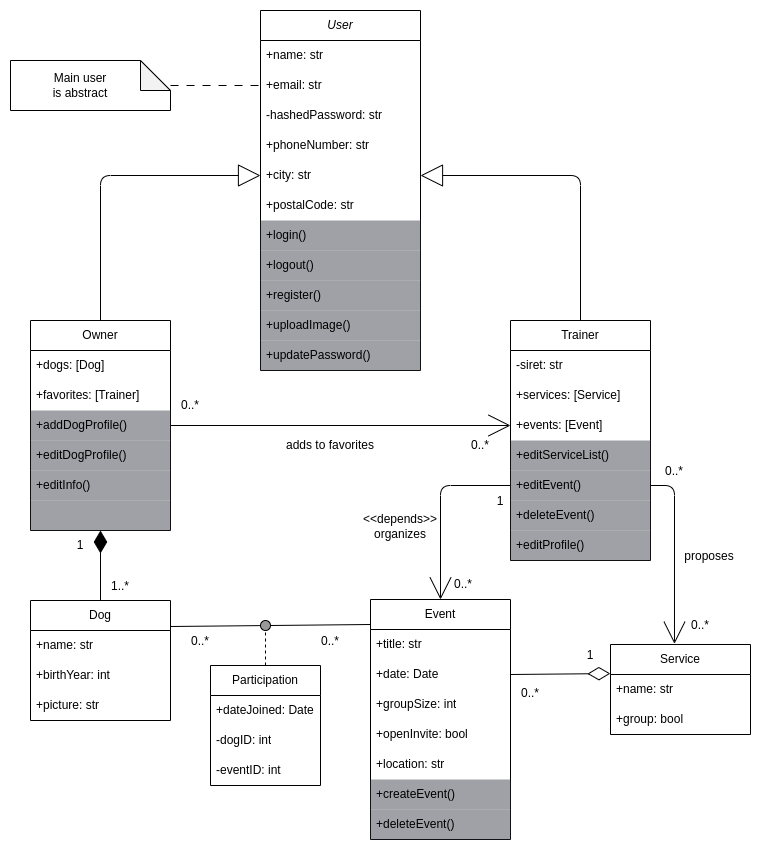

The diagram above was exported from draw.io. Its source (the exported page's mxGraphModel, read from the mxfile embedded in the PNG):
<mxGraphModel dx="950" dy="581" grid="1" gridSize="10" guides="1" tooltips="1" connect="1" arrows="1" fold="1" page="1" pageScale="1" pageWidth="850" pageHeight="1100" background="#FFFFFF" math="0" shadow="0">
  <root>
    <mxCell id="0" />
    <mxCell id="1" parent="0" />
    <mxCell id="2" value="&lt;i&gt;User&lt;/i&gt;" style="swimlane;fontStyle=0;childLayout=stackLayout;horizontal=1;startSize=30;horizontalStack=0;resizeParent=1;resizeParentMax=0;resizeLast=0;collapsible=1;marginBottom=0;whiteSpace=wrap;html=1;" parent="1" vertex="1">
      <mxGeometry x="330" y="10" width="160" height="360" as="geometry" />
    </mxCell>
    <mxCell id="5" value="+name: str" style="text;strokeColor=none;fillColor=none;align=left;verticalAlign=middle;spacingLeft=4;spacingRight=4;overflow=hidden;points=[[0,0.5],[1,0.5]];portConstraint=eastwest;rotatable=0;whiteSpace=wrap;html=1;" parent="2" vertex="1">
      <mxGeometry y="30" width="160" height="30" as="geometry" />
    </mxCell>
    <mxCell id="23" value="+email: str" style="text;strokeColor=none;fillColor=none;align=left;verticalAlign=middle;spacingLeft=4;spacingRight=4;overflow=hidden;points=[[0,0.5],[1,0.5]];portConstraint=eastwest;rotatable=0;whiteSpace=wrap;html=1;" parent="2" vertex="1">
      <mxGeometry y="60" width="160" height="30" as="geometry" />
    </mxCell>
    <mxCell id="31" value="-hashedPassword: str" style="text;strokeColor=none;fillColor=none;align=left;verticalAlign=middle;spacingLeft=4;spacingRight=4;overflow=hidden;points=[[0,0.5],[1,0.5]];portConstraint=eastwest;rotatable=0;whiteSpace=wrap;html=1;" parent="2" vertex="1">
      <mxGeometry y="90" width="160" height="30" as="geometry" />
    </mxCell>
    <mxCell id="4" value="+phoneNumber: str" style="text;strokeColor=none;fillColor=none;align=left;verticalAlign=middle;spacingLeft=4;spacingRight=4;overflow=hidden;points=[[0,0.5],[1,0.5]];portConstraint=eastwest;rotatable=0;whiteSpace=wrap;html=1;" parent="2" vertex="1">
      <mxGeometry y="120" width="160" height="30" as="geometry" />
    </mxCell>
    <mxCell id="33" value="+city: str" style="text;strokeColor=none;fillColor=none;align=left;verticalAlign=middle;spacingLeft=4;spacingRight=4;overflow=hidden;points=[[0,0.5],[1,0.5]];portConstraint=eastwest;rotatable=0;whiteSpace=wrap;html=1;" parent="2" vertex="1">
      <mxGeometry y="150" width="160" height="30" as="geometry" />
    </mxCell>
    <mxCell id="34" value="+postalCode: str" style="text;strokeColor=none;fillColor=none;align=left;verticalAlign=middle;spacingLeft=4;spacingRight=4;overflow=hidden;points=[[0,0.5],[1,0.5]];portConstraint=eastwest;rotatable=0;whiteSpace=wrap;html=1;" parent="2" vertex="1">
      <mxGeometry y="180" width="160" height="30" as="geometry" />
    </mxCell>
    <mxCell id="3" value="+login()" style="text;align=left;verticalAlign=middle;spacingLeft=4;spacingRight=4;overflow=hidden;points=[[0,0.5],[1,0.5]];portConstraint=eastwest;rotatable=0;whiteSpace=wrap;html=1;dashed=1;perimeterSpacing=0;fillColor=#40444D;strokeColor=none;fillStyle=solid;opacity=50;rounded=0;glass=0;shadow=0;" parent="2" vertex="1">
      <mxGeometry y="210" width="160" height="30" as="geometry" />
    </mxCell>
    <mxCell id="57" value="+logout()" style="text;align=left;verticalAlign=middle;spacingLeft=4;spacingRight=4;overflow=hidden;points=[[0,0.5],[1,0.5]];portConstraint=eastwest;rotatable=0;whiteSpace=wrap;html=1;dashed=1;perimeterSpacing=0;fillColor=#40444D;strokeColor=none;fillStyle=solid;opacity=50;rounded=0;glass=0;shadow=0;" parent="2" vertex="1">
      <mxGeometry y="240" width="160" height="30" as="geometry" />
    </mxCell>
    <mxCell id="30" value="+register()" style="text;align=left;verticalAlign=middle;spacingLeft=4;spacingRight=4;overflow=hidden;points=[[0,0.5],[1,0.5]];portConstraint=eastwest;rotatable=0;whiteSpace=wrap;html=1;perimeterSpacing=0;fillColor=#40444D;strokeColor=none;fillStyle=solid;opacity=50;" parent="2" vertex="1">
      <mxGeometry y="270" width="160" height="30" as="geometry" />
    </mxCell>
    <mxCell id="56" value="+uploadImage()" style="text;align=left;verticalAlign=middle;spacingLeft=4;spacingRight=4;overflow=hidden;points=[[0,0.5],[1,0.5]];portConstraint=eastwest;rotatable=0;whiteSpace=wrap;html=1;dashed=1;perimeterSpacing=0;fillColor=#40444D;strokeColor=none;fillStyle=solid;opacity=50;rounded=0;glass=0;shadow=0;" parent="2" vertex="1">
      <mxGeometry y="300" width="160" height="30" as="geometry" />
    </mxCell>
    <mxCell id="58" value="+updatePassword()" style="text;align=left;verticalAlign=middle;spacingLeft=4;spacingRight=4;overflow=hidden;points=[[0,0.5],[1,0.5]];portConstraint=eastwest;rotatable=0;whiteSpace=wrap;html=1;dashed=1;perimeterSpacing=0;fillColor=#40444D;strokeColor=none;fillStyle=solid;opacity=50;rounded=0;glass=0;shadow=0;" parent="2" vertex="1">
      <mxGeometry y="330" width="160" height="30" as="geometry" />
    </mxCell>
    <mxCell id="76" style="edgeStyle=orthogonalEdgeStyle;html=1;entryX=1;entryY=0.5;entryDx=0;entryDy=0;endArrow=block;endFill=0;strokeWidth=1;endSize=20;" parent="1" source="6" target="33" edge="1">
      <mxGeometry relative="1" as="geometry" />
    </mxCell>
    <mxCell id="6" value="Trainer" style="swimlane;fontStyle=0;childLayout=stackLayout;horizontal=1;startSize=30;horizontalStack=0;resizeParent=1;resizeParentMax=0;resizeLast=0;collapsible=1;marginBottom=0;whiteSpace=wrap;html=1;" parent="1" vertex="1">
      <mxGeometry x="580" y="320" width="140" height="240" as="geometry">
        <mxRectangle x="220" y="210" width="80" height="30" as="alternateBounds" />
      </mxGeometry>
    </mxCell>
    <mxCell id="8" value="-siret: str" style="text;strokeColor=none;fillColor=none;align=left;verticalAlign=middle;spacingLeft=4;spacingRight=4;overflow=hidden;points=[[0,0.5],[1,0.5]];portConstraint=eastwest;rotatable=0;whiteSpace=wrap;html=1;" parent="6" vertex="1">
      <mxGeometry y="30" width="140" height="30" as="geometry" />
    </mxCell>
    <mxCell id="28" value="+services: [Service]" style="text;strokeColor=none;fillColor=none;align=left;verticalAlign=middle;spacingLeft=4;spacingRight=4;overflow=hidden;points=[[0,0.5],[1,0.5]];portConstraint=eastwest;rotatable=0;whiteSpace=wrap;html=1;dashed=1;fillStyle=dots;" parent="6" vertex="1">
      <mxGeometry y="60" width="140" height="30" as="geometry" />
    </mxCell>
    <mxCell id="9" value="+events: [Event]" style="text;strokeColor=none;fillColor=none;align=left;verticalAlign=middle;spacingLeft=4;spacingRight=4;overflow=hidden;points=[[0,0.5],[1,0.5]];portConstraint=eastwest;rotatable=0;whiteSpace=wrap;html=1;" parent="6" vertex="1">
      <mxGeometry y="90" width="140" height="30" as="geometry" />
    </mxCell>
    <mxCell id="53" value="+editServiceList()" style="text;align=left;verticalAlign=middle;spacingLeft=4;spacingRight=4;overflow=hidden;points=[[0,0.5],[1,0.5]];portConstraint=eastwest;rotatable=0;whiteSpace=wrap;html=1;dashed=1;perimeterSpacing=0;fillColor=#40444D;strokeColor=none;fillStyle=solid;opacity=50;rounded=0;glass=0;shadow=0;" parent="6" vertex="1">
      <mxGeometry y="120" width="140" height="30" as="geometry" />
    </mxCell>
    <mxCell id="48" value="+editEvent()" style="text;align=left;verticalAlign=middle;spacingLeft=4;spacingRight=4;overflow=hidden;points=[[0,0.5],[1,0.5]];portConstraint=eastwest;rotatable=0;whiteSpace=wrap;html=1;dashed=1;perimeterSpacing=0;fillColor=#40444D;strokeColor=none;fillStyle=solid;opacity=50;rounded=0;glass=0;shadow=0;" parent="6" vertex="1">
      <mxGeometry y="150" width="140" height="30" as="geometry" />
    </mxCell>
    <mxCell id="54" value="+deleteEvent()" style="text;align=left;verticalAlign=middle;spacingLeft=4;spacingRight=4;overflow=hidden;points=[[0,0.5],[1,0.5]];portConstraint=eastwest;rotatable=0;whiteSpace=wrap;html=1;dashed=1;perimeterSpacing=0;fillColor=#40444D;strokeColor=none;fillStyle=solid;opacity=50;rounded=0;glass=0;shadow=0;" parent="6" vertex="1">
      <mxGeometry y="180" width="140" height="30" as="geometry" />
    </mxCell>
    <mxCell id="49" value="+editProfile()" style="text;align=left;verticalAlign=middle;spacingLeft=4;spacingRight=4;overflow=hidden;points=[[0,0.5],[1,0.5]];portConstraint=eastwest;rotatable=0;whiteSpace=wrap;html=1;dashed=1;perimeterSpacing=0;fillColor=#40444D;strokeColor=none;fillStyle=solid;opacity=50;rounded=0;glass=0;shadow=0;" parent="6" vertex="1">
      <mxGeometry y="210" width="140" height="30" as="geometry" />
    </mxCell>
    <mxCell id="75" style="edgeStyle=orthogonalEdgeStyle;html=1;entryX=0;entryY=0.5;entryDx=0;entryDy=0;endArrow=block;endFill=0;endSize=20;" parent="1" source="10" target="33" edge="1">
      <mxGeometry relative="1" as="geometry" />
    </mxCell>
    <mxCell id="80" style="edgeStyle=none;html=1;entryX=0;entryY=0.5;entryDx=0;entryDy=0;strokeWidth=1;endArrow=open;endFill=0;endSize=20;" parent="1" source="10" target="9" edge="1">
      <mxGeometry relative="1" as="geometry" />
    </mxCell>
    <mxCell id="10" value="Owner" style="swimlane;fontStyle=0;childLayout=stackLayout;horizontal=1;startSize=30;horizontalStack=0;resizeParent=1;resizeParentMax=0;resizeLast=0;collapsible=1;marginBottom=0;whiteSpace=wrap;html=1;" parent="1" vertex="1">
      <mxGeometry x="100" y="320" width="140" height="210" as="geometry" />
    </mxCell>
    <mxCell id="13" value="+dogs: [Dog]" style="text;strokeColor=none;fillColor=none;align=left;verticalAlign=middle;spacingLeft=4;spacingRight=4;overflow=hidden;points=[[0,0.5],[1,0.5]];portConstraint=eastwest;rotatable=0;whiteSpace=wrap;html=1;" parent="10" vertex="1">
      <mxGeometry y="30" width="140" height="30" as="geometry" />
    </mxCell>
    <mxCell id="59" value="+favorites: [Trainer]" style="text;strokeColor=none;fillColor=none;align=left;verticalAlign=middle;spacingLeft=4;spacingRight=4;overflow=hidden;points=[[0,0.5],[1,0.5]];portConstraint=eastwest;rotatable=0;whiteSpace=wrap;html=1;" parent="10" vertex="1">
      <mxGeometry y="60" width="140" height="30" as="geometry" />
    </mxCell>
    <mxCell id="35" value="+addDogProfile()" style="text;align=left;verticalAlign=middle;spacingLeft=4;spacingRight=4;overflow=hidden;points=[[0,0.5],[1,0.5]];portConstraint=eastwest;rotatable=0;whiteSpace=wrap;html=1;dashed=1;perimeterSpacing=0;fillColor=#40444D;strokeColor=none;fillStyle=solid;opacity=50;rounded=0;glass=0;shadow=0;" parent="10" vertex="1">
      <mxGeometry y="90" width="140" height="30" as="geometry" />
    </mxCell>
    <mxCell id="52" value="+editDogProfile()" style="text;align=left;verticalAlign=middle;spacingLeft=4;spacingRight=4;overflow=hidden;points=[[0,0.5],[1,0.5]];portConstraint=eastwest;rotatable=0;whiteSpace=wrap;html=1;dashed=1;perimeterSpacing=0;fillColor=#40444D;strokeColor=none;fillStyle=solid;opacity=50;rounded=0;glass=0;shadow=0;" parent="10" vertex="1">
      <mxGeometry y="120" width="140" height="30" as="geometry" />
    </mxCell>
    <mxCell id="50" value="+editInfo()" style="text;align=left;verticalAlign=middle;spacingLeft=4;spacingRight=4;overflow=hidden;points=[[0,0.5],[1,0.5]];portConstraint=eastwest;rotatable=0;whiteSpace=wrap;html=1;dashed=1;perimeterSpacing=0;fillColor=#40444D;strokeColor=none;fillStyle=solid;opacity=50;rounded=0;glass=0;shadow=0;" parent="10" vertex="1">
      <mxGeometry y="150" width="140" height="30" as="geometry" />
    </mxCell>
    <mxCell id="51" style="text;align=left;verticalAlign=middle;spacingLeft=4;spacingRight=4;overflow=hidden;points=[[0,0.5],[1,0.5]];portConstraint=eastwest;rotatable=0;whiteSpace=wrap;html=1;dashed=1;perimeterSpacing=0;fillColor=#40444D;strokeColor=none;fillStyle=solid;opacity=50;rounded=0;glass=0;shadow=0;" parent="10" vertex="1">
      <mxGeometry y="180" width="140" height="30" as="geometry" />
    </mxCell>
    <mxCell id="77" style="edgeStyle=none;html=1;entryX=0.5;entryY=1;entryDx=0;entryDy=0;endArrow=diamondThin;endFill=1;endSize=20;" parent="1" source="17" target="10" edge="1">
      <mxGeometry relative="1" as="geometry" />
    </mxCell>
    <mxCell id="17" value="Dog" style="swimlane;fontStyle=0;childLayout=stackLayout;horizontal=1;startSize=30;horizontalStack=0;resizeParent=1;resizeParentMax=0;resizeLast=0;collapsible=1;marginBottom=0;whiteSpace=wrap;html=1;" parent="1" vertex="1">
      <mxGeometry x="100" y="600" width="140" height="120" as="geometry">
        <mxRectangle x="500" y="380" width="60" height="30" as="alternateBounds" />
      </mxGeometry>
    </mxCell>
    <mxCell id="18" value="+name: str" style="text;strokeColor=none;fillColor=none;align=left;verticalAlign=middle;spacingLeft=4;spacingRight=4;overflow=hidden;points=[[0,0.5],[1,0.5]];portConstraint=eastwest;rotatable=0;whiteSpace=wrap;html=1;" parent="17" vertex="1">
      <mxGeometry y="30" width="140" height="30" as="geometry" />
    </mxCell>
    <mxCell id="19" value="+birthYear: int" style="text;strokeColor=none;fillColor=none;align=left;verticalAlign=middle;spacingLeft=4;spacingRight=4;overflow=hidden;points=[[0,0.5],[1,0.5]];portConstraint=eastwest;rotatable=0;whiteSpace=wrap;html=1;" parent="17" vertex="1">
      <mxGeometry y="60" width="140" height="30" as="geometry" />
    </mxCell>
    <mxCell id="20" value="+picture: str" style="text;strokeColor=none;fillColor=none;align=left;verticalAlign=middle;spacingLeft=4;spacingRight=4;overflow=hidden;points=[[0,0.5],[1,0.5]];portConstraint=eastwest;rotatable=0;whiteSpace=wrap;html=1;" parent="17" vertex="1">
      <mxGeometry y="90" width="140" height="30" as="geometry" />
    </mxCell>
    <mxCell id="84" style="edgeStyle=orthogonalEdgeStyle;html=1;entryX=1;entryY=0.5;entryDx=0;entryDy=0;strokeWidth=1;endArrow=none;endFill=0;endSize=20;startArrow=open;startFill=0;startSize=20;exitX=0.457;exitY=-0.008;exitDx=0;exitDy=0;exitPerimeter=0;" parent="1" source="60" target="48" edge="1">
      <mxGeometry relative="1" as="geometry" />
    </mxCell>
    <mxCell id="60" value="Service" style="swimlane;fontStyle=0;childLayout=stackLayout;horizontal=1;startSize=30;horizontalStack=0;resizeParent=1;resizeParentMax=0;resizeLast=0;collapsible=1;marginBottom=0;whiteSpace=wrap;html=1;" parent="1" vertex="1">
      <mxGeometry x="680" y="644" width="140" height="90" as="geometry" />
    </mxCell>
    <mxCell id="61" value="+name: str" style="text;strokeColor=none;fillColor=none;align=left;verticalAlign=middle;spacingLeft=4;spacingRight=4;overflow=hidden;points=[[0,0.5],[1,0.5]];portConstraint=eastwest;rotatable=0;whiteSpace=wrap;html=1;" parent="60" vertex="1">
      <mxGeometry y="30" width="140" height="30" as="geometry" />
    </mxCell>
    <mxCell id="62" value="+group: bool" style="text;strokeColor=none;fillColor=none;align=left;verticalAlign=middle;spacingLeft=4;spacingRight=4;overflow=hidden;points=[[0,0.5],[1,0.5]];portConstraint=eastwest;rotatable=0;whiteSpace=wrap;html=1;" parent="60" vertex="1">
      <mxGeometry y="60" width="140" height="30" as="geometry" />
    </mxCell>
    <mxCell id="89" style="html=1;entryX=0;entryY=0.5;entryDx=0;entryDy=0;strokeWidth=1;endArrow=none;endFill=0;endSize=20;startArrow=open;startFill=0;startSize=20;exitX=0.5;exitY=0;exitDx=0;exitDy=0;edgeStyle=orthogonalEdgeStyle;" parent="1" source="65" target="48" edge="1">
      <mxGeometry relative="1" as="geometry" />
    </mxCell>
    <mxCell id="90" style="edgeStyle=none;html=1;strokeWidth=1;endArrow=diamondThin;endFill=0;endSize=20;entryX=-0.001;entryY=-0.031;entryDx=0;entryDy=0;exitX=1;exitY=0.5;exitDx=0;exitDy=0;startSize=20;entryPerimeter=0;" parent="1" source="67" target="61" edge="1">
      <mxGeometry relative="1" as="geometry">
        <mxPoint x="640" y="690" as="targetPoint" />
      </mxGeometry>
    </mxCell>
    <mxCell id="65" value="Event" style="swimlane;fontStyle=0;childLayout=stackLayout;horizontal=1;startSize=30;horizontalStack=0;resizeParent=1;resizeParentMax=0;resizeLast=0;collapsible=1;marginBottom=0;whiteSpace=wrap;html=1;" parent="1" vertex="1">
      <mxGeometry x="440" y="599" width="140" height="240" as="geometry" />
    </mxCell>
    <mxCell id="66" value="+title: str" style="text;strokeColor=none;fillColor=none;align=left;verticalAlign=middle;spacingLeft=4;spacingRight=4;overflow=hidden;points=[[0,0.5],[1,0.5]];portConstraint=eastwest;rotatable=0;whiteSpace=wrap;html=1;" parent="65" vertex="1">
      <mxGeometry y="30" width="140" height="30" as="geometry" />
    </mxCell>
    <mxCell id="67" value="+date: Date" style="text;strokeColor=none;fillColor=none;align=left;verticalAlign=middle;spacingLeft=4;spacingRight=4;overflow=hidden;points=[[0,0.5],[1,0.5]];portConstraint=eastwest;rotatable=0;whiteSpace=wrap;html=1;" parent="65" vertex="1">
      <mxGeometry y="60" width="140" height="30" as="geometry" />
    </mxCell>
    <mxCell id="68" value="+groupSize: int" style="text;strokeColor=none;fillColor=none;align=left;verticalAlign=middle;spacingLeft=4;spacingRight=4;overflow=hidden;points=[[0,0.5],[1,0.5]];portConstraint=eastwest;rotatable=0;whiteSpace=wrap;html=1;" parent="65" vertex="1">
      <mxGeometry y="90" width="140" height="30" as="geometry" />
    </mxCell>
    <mxCell id="72" value="+openInvite: bool" style="text;strokeColor=none;fillColor=none;align=left;verticalAlign=middle;spacingLeft=4;spacingRight=4;overflow=hidden;points=[[0,0.5],[1,0.5]];portConstraint=eastwest;rotatable=0;whiteSpace=wrap;html=1;" parent="65" vertex="1">
      <mxGeometry y="120" width="140" height="30" as="geometry" />
    </mxCell>
    <mxCell id="73" value="+location: str" style="text;strokeColor=none;fillColor=none;align=left;verticalAlign=middle;spacingLeft=4;spacingRight=4;overflow=hidden;points=[[0,0.5],[1,0.5]];portConstraint=eastwest;rotatable=0;whiteSpace=wrap;html=1;" parent="65" vertex="1">
      <mxGeometry y="150" width="140" height="30" as="geometry" />
    </mxCell>
    <mxCell id="32" value="+createEvent()" style="text;align=left;verticalAlign=middle;spacingLeft=4;spacingRight=4;overflow=hidden;points=[[0,0.5],[1,0.5]];portConstraint=eastwest;rotatable=0;whiteSpace=wrap;html=1;dashed=1;perimeterSpacing=0;fillColor=#40444D;strokeColor=none;fillStyle=solid;opacity=50;rounded=0;glass=0;shadow=0;" parent="65" vertex="1">
      <mxGeometry y="180" width="140" height="30" as="geometry" />
    </mxCell>
    <mxCell id="69" value="+deleteEvent()" style="text;align=left;verticalAlign=middle;spacingLeft=4;spacingRight=4;overflow=hidden;points=[[0,0.5],[1,0.5]];portConstraint=eastwest;rotatable=0;whiteSpace=wrap;html=1;dashed=1;perimeterSpacing=0;fillColor=#40444D;strokeColor=none;fillStyle=solid;opacity=50;rounded=0;glass=0;shadow=0;" parent="65" vertex="1">
      <mxGeometry y="210" width="140" height="30" as="geometry" />
    </mxCell>
    <mxCell id="78" value="1..*" style="text;html=1;strokeColor=none;fillColor=none;align=center;verticalAlign=middle;whiteSpace=wrap;rounded=0;" parent="1" vertex="1">
      <mxGeometry x="160" y="571" width="60" height="30" as="geometry" />
    </mxCell>
    <mxCell id="79" value="1" style="text;html=1;strokeColor=none;fillColor=none;align=center;verticalAlign=middle;whiteSpace=wrap;rounded=0;" parent="1" vertex="1">
      <mxGeometry x="120" y="530" width="60" height="30" as="geometry" />
    </mxCell>
    <mxCell id="81" value="0..*" style="text;html=1;strokeColor=none;fillColor=none;align=center;verticalAlign=middle;whiteSpace=wrap;rounded=0;" parent="1" vertex="1">
      <mxGeometry x="230" y="390" width="60" height="30" as="geometry" />
    </mxCell>
    <mxCell id="83" value="0..*" style="text;html=1;strokeColor=none;fillColor=none;align=center;verticalAlign=middle;whiteSpace=wrap;rounded=0;" parent="1" vertex="1">
      <mxGeometry x="520" y="430" width="60" height="30" as="geometry" />
    </mxCell>
    <mxCell id="85" value="0..*" style="text;html=1;strokeColor=none;fillColor=none;align=center;verticalAlign=middle;whiteSpace=wrap;rounded=0;" parent="1" vertex="1">
      <mxGeometry x="714" y="456" width="60" height="30" as="geometry" />
    </mxCell>
    <mxCell id="86" value="0..*" style="text;html=1;strokeColor=none;fillColor=none;align=center;verticalAlign=middle;whiteSpace=wrap;rounded=0;" parent="1" vertex="1">
      <mxGeometry x="740" y="610" width="60" height="30" as="geometry" />
    </mxCell>
    <mxCell id="87" value="proposes" style="text;html=1;strokeColor=none;fillColor=none;align=center;verticalAlign=middle;whiteSpace=wrap;rounded=0;" parent="1" vertex="1">
      <mxGeometry x="749" y="541" width="60" height="30" as="geometry" />
    </mxCell>
    <mxCell id="88" value="adds to favorites" style="text;html=1;strokeColor=none;fillColor=none;align=center;verticalAlign=middle;whiteSpace=wrap;rounded=0;" parent="1" vertex="1">
      <mxGeometry x="350" y="430" width="100" height="30" as="geometry" />
    </mxCell>
    <mxCell id="92" value="1" style="text;html=1;strokeColor=none;fillColor=none;align=center;verticalAlign=middle;whiteSpace=wrap;rounded=0;" parent="1" vertex="1">
      <mxGeometry x="630" y="640" width="60" height="30" as="geometry" />
    </mxCell>
    <mxCell id="93" value="0..*" style="text;html=1;strokeColor=none;fillColor=none;align=center;verticalAlign=middle;whiteSpace=wrap;rounded=0;" parent="1" vertex="1">
      <mxGeometry x="570" y="678" width="60" height="30" as="geometry" />
    </mxCell>
    <mxCell id="95" value="&amp;lt;&amp;lt;depends&amp;gt;&amp;gt;&lt;br&gt;organizes" style="text;html=1;strokeColor=none;fillColor=none;align=center;verticalAlign=middle;whiteSpace=wrap;rounded=0;" parent="1" vertex="1">
      <mxGeometry x="440" y="511" width="60" height="30" as="geometry" />
    </mxCell>
    <mxCell id="96" value="0..*" style="text;html=1;strokeColor=none;fillColor=none;align=center;verticalAlign=middle;whiteSpace=wrap;rounded=0;" parent="1" vertex="1">
      <mxGeometry x="503" y="569" width="60" height="30" as="geometry" />
    </mxCell>
    <mxCell id="97" value="1" style="text;html=1;strokeColor=none;fillColor=none;align=center;verticalAlign=middle;whiteSpace=wrap;rounded=0;" parent="1" vertex="1">
      <mxGeometry x="540" y="486" width="60" height="30" as="geometry" />
    </mxCell>
    <mxCell id="103" style="edgeStyle=none;html=1;entryX=0;entryY=0.5;entryDx=0;entryDy=0;strokeWidth=1;startArrow=none;startFill=0;endArrow=none;endFill=0;startSize=20;endSize=20;dashed=1;dashPattern=8 8;" parent="1" source="101" target="23" edge="1">
      <mxGeometry relative="1" as="geometry" />
    </mxCell>
    <mxCell id="101" value="" style="shape=note;whiteSpace=wrap;html=1;backgroundOutline=1;darkOpacity=0.05;" parent="1" vertex="1">
      <mxGeometry x="80" y="60" width="160" height="50" as="geometry" />
    </mxCell>
    <mxCell id="102" value="Main user is abstract" style="text;html=1;strokeColor=none;fillColor=none;align=center;verticalAlign=middle;whiteSpace=wrap;rounded=0;" parent="1" vertex="1">
      <mxGeometry x="120" y="70" width="60" height="30" as="geometry" />
    </mxCell>
    <mxCell id="117" style="edgeStyle=none;html=1;startArrow=none;startFill=0;endArrow=none;endFill=0;" parent="1" source="118" edge="1">
      <mxGeometry relative="1" as="geometry">
        <mxPoint x="335" y="625" as="targetPoint" />
        <mxPoint x="335" y="665" as="sourcePoint" />
      </mxGeometry>
    </mxCell>
    <mxCell id="104" value="Participation" style="swimlane;fontStyle=0;childLayout=stackLayout;horizontal=1;startSize=30;horizontalStack=0;resizeParent=1;resizeParentMax=0;resizeLast=0;collapsible=1;marginBottom=0;whiteSpace=wrap;html=1;" parent="1" vertex="1">
      <mxGeometry x="280" y="665" width="110" height="120" as="geometry">
        <mxRectangle x="500" y="380" width="60" height="30" as="alternateBounds" />
      </mxGeometry>
    </mxCell>
    <mxCell id="111" value="+dateJoined: Date" style="text;strokeColor=none;fillColor=none;align=left;verticalAlign=middle;spacingLeft=4;spacingRight=4;overflow=hidden;points=[[0,0.5],[1,0.5]];portConstraint=eastwest;rotatable=0;whiteSpace=wrap;html=1;" parent="104" vertex="1">
      <mxGeometry y="30" width="110" height="30" as="geometry" />
    </mxCell>
    <mxCell id="105" value="-dogID: int" style="text;strokeColor=none;fillColor=none;align=left;verticalAlign=middle;spacingLeft=4;spacingRight=4;overflow=hidden;points=[[0,0.5],[1,0.5]];portConstraint=eastwest;rotatable=0;whiteSpace=wrap;html=1;" parent="104" vertex="1">
      <mxGeometry y="60" width="110" height="30" as="geometry" />
    </mxCell>
    <mxCell id="106" value="-eventID: int" style="text;strokeColor=none;fillColor=none;align=left;verticalAlign=middle;spacingLeft=4;spacingRight=4;overflow=hidden;points=[[0,0.5],[1,0.5]];portConstraint=eastwest;rotatable=0;whiteSpace=wrap;html=1;" parent="104" vertex="1">
      <mxGeometry y="90" width="110" height="30" as="geometry" />
    </mxCell>
    <mxCell id="110" style="edgeStyle=none;html=1;entryX=0;entryY=0;entryDx=0;entryDy=0;strokeWidth=1;startArrow=none;startFill=0;endArrow=none;endFill=0;startSize=20;endSize=20;" parent="1" target="112" edge="1">
      <mxGeometry relative="1" as="geometry">
        <mxPoint x="440" y="624" as="sourcePoint" />
        <mxPoint x="380" y="624" as="targetPoint" />
      </mxGeometry>
    </mxCell>
    <mxCell id="112" value="0..*" style="text;html=1;strokeColor=none;fillColor=none;align=center;verticalAlign=middle;whiteSpace=wrap;rounded=0;" parent="1" vertex="1">
      <mxGeometry x="240" y="626" width="60" height="30" as="geometry" />
    </mxCell>
    <mxCell id="113" value="0..*" style="text;html=1;strokeColor=none;fillColor=none;align=center;verticalAlign=middle;whiteSpace=wrap;rounded=0;" parent="1" vertex="1">
      <mxGeometry x="370" y="626" width="60" height="30" as="geometry" />
    </mxCell>
    <mxCell id="119" value="" style="edgeStyle=none;html=1;startArrow=none;startFill=0;endArrow=none;endFill=0;dashed=1;" parent="1" target="118" edge="1">
      <mxGeometry relative="1" as="geometry">
        <mxPoint x="335" y="625" as="targetPoint" />
        <mxPoint x="335" y="665" as="sourcePoint" />
      </mxGeometry>
    </mxCell>
    <mxCell id="118" value="" style="ellipse;whiteSpace=wrap;html=1;aspect=fixed;fillColor=#999999;" parent="1" vertex="1">
      <mxGeometry x="330" y="620" width="10" height="10" as="geometry" />
    </mxCell>
  </root>
</mxGraphModel>